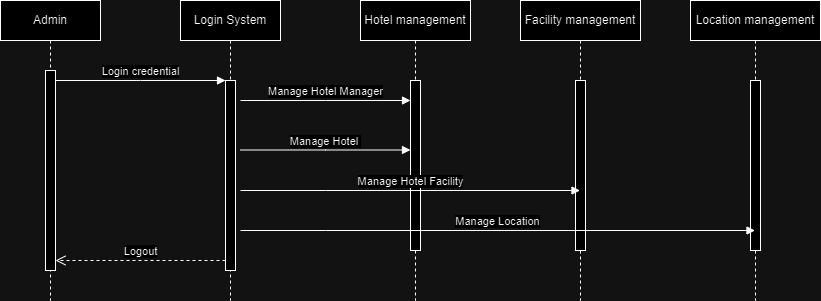

The diagram above was exported from draw.io. Its source (the exported page's mxGraphModel, read from the mxfile embedded in the PNG):
<mxGraphModel dx="787" dy="463" grid="1" gridSize="10" guides="1" tooltips="1" connect="1" arrows="1" fold="1" page="1" pageScale="1" pageWidth="850" pageHeight="1100" math="0" shadow="0">
  <root>
    <mxCell id="0" />
    <mxCell id="1" parent="0" />
    <mxCell id="aM9ryv3xv72pqoxQDRHE-1" value="Admin" style="shape=umlLifeline;perimeter=lifelinePerimeter;whiteSpace=wrap;html=1;container=0;dropTarget=0;collapsible=0;recursiveResize=0;outlineConnect=0;portConstraint=eastwest;newEdgeStyle={&quot;edgeStyle&quot;:&quot;elbowEdgeStyle&quot;,&quot;elbow&quot;:&quot;vertical&quot;,&quot;curved&quot;:0,&quot;rounded&quot;:0};" parent="1" vertex="1">
      <mxGeometry x="40" y="40" width="100" height="300" as="geometry" />
    </mxCell>
    <mxCell id="aM9ryv3xv72pqoxQDRHE-2" value="" style="html=1;points=[];perimeter=orthogonalPerimeter;outlineConnect=0;targetShapes=umlLifeline;portConstraint=eastwest;newEdgeStyle={&quot;edgeStyle&quot;:&quot;elbowEdgeStyle&quot;,&quot;elbow&quot;:&quot;vertical&quot;,&quot;curved&quot;:0,&quot;rounded&quot;:0};" parent="aM9ryv3xv72pqoxQDRHE-1" vertex="1">
      <mxGeometry x="45" y="70" width="10" height="200" as="geometry" />
    </mxCell>
    <mxCell id="aM9ryv3xv72pqoxQDRHE-4" value="" style="html=1;points=[];perimeter=orthogonalPerimeter;outlineConnect=0;targetShapes=umlLifeline;portConstraint=eastwest;newEdgeStyle={&quot;edgeStyle&quot;:&quot;elbowEdgeStyle&quot;,&quot;elbow&quot;:&quot;vertical&quot;,&quot;curved&quot;:0,&quot;rounded&quot;:0};" parent="aM9ryv3xv72pqoxQDRHE-1" vertex="1">
      <mxGeometry x="50" y="200" width="10" as="geometry" />
    </mxCell>
    <mxCell id="aM9ryv3xv72pqoxQDRHE-5" value="Login System" style="shape=umlLifeline;perimeter=lifelinePerimeter;whiteSpace=wrap;html=1;container=0;dropTarget=0;collapsible=0;recursiveResize=0;outlineConnect=0;portConstraint=eastwest;newEdgeStyle={&quot;edgeStyle&quot;:&quot;elbowEdgeStyle&quot;,&quot;elbow&quot;:&quot;vertical&quot;,&quot;curved&quot;:0,&quot;rounded&quot;:0};" parent="1" vertex="1">
      <mxGeometry x="220" y="40" width="100" height="300" as="geometry" />
    </mxCell>
    <mxCell id="aM9ryv3xv72pqoxQDRHE-6" value="" style="html=1;points=[];perimeter=orthogonalPerimeter;outlineConnect=0;targetShapes=umlLifeline;portConstraint=eastwest;newEdgeStyle={&quot;edgeStyle&quot;:&quot;elbowEdgeStyle&quot;,&quot;elbow&quot;:&quot;vertical&quot;,&quot;curved&quot;:0,&quot;rounded&quot;:0};" parent="aM9ryv3xv72pqoxQDRHE-5" vertex="1">
      <mxGeometry x="45" y="80" width="10" height="190" as="geometry" />
    </mxCell>
    <mxCell id="aM9ryv3xv72pqoxQDRHE-7" value="Login credential" style="html=1;verticalAlign=bottom;endArrow=block;edgeStyle=elbowEdgeStyle;elbow=vertical;curved=0;rounded=0;" parent="1" source="aM9ryv3xv72pqoxQDRHE-2" target="aM9ryv3xv72pqoxQDRHE-6" edge="1">
      <mxGeometry relative="1" as="geometry">
        <mxPoint x="195" y="130" as="sourcePoint" />
        <Array as="points">
          <mxPoint x="180" y="120" />
        </Array>
      </mxGeometry>
    </mxCell>
    <mxCell id="aM9ryv3xv72pqoxQDRHE-8" value="Logout" style="html=1;verticalAlign=bottom;endArrow=open;dashed=1;endSize=8;edgeStyle=elbowEdgeStyle;elbow=horizontal;curved=0;rounded=0;" parent="1" source="aM9ryv3xv72pqoxQDRHE-6" target="aM9ryv3xv72pqoxQDRHE-2" edge="1">
      <mxGeometry relative="1" as="geometry">
        <mxPoint x="195" y="205" as="targetPoint" />
        <Array as="points">
          <mxPoint x="200" y="300" />
          <mxPoint x="210" y="280" />
          <mxPoint x="190" y="190" />
        </Array>
      </mxGeometry>
    </mxCell>
    <mxCell id="XOMj5gsU_H0jCQdE_1nw-5" value="Hotel management" style="shape=umlLifeline;perimeter=lifelinePerimeter;whiteSpace=wrap;html=1;container=0;dropTarget=0;collapsible=0;recursiveResize=0;outlineConnect=0;portConstraint=eastwest;newEdgeStyle={&quot;edgeStyle&quot;:&quot;elbowEdgeStyle&quot;,&quot;elbow&quot;:&quot;vertical&quot;,&quot;curved&quot;:0,&quot;rounded&quot;:0};" vertex="1" parent="1">
      <mxGeometry x="400" y="40" width="110" height="300" as="geometry" />
    </mxCell>
    <mxCell id="XOMj5gsU_H0jCQdE_1nw-6" value="" style="html=1;points=[];perimeter=orthogonalPerimeter;outlineConnect=0;targetShapes=umlLifeline;portConstraint=eastwest;newEdgeStyle={&quot;edgeStyle&quot;:&quot;elbowEdgeStyle&quot;,&quot;elbow&quot;:&quot;vertical&quot;,&quot;curved&quot;:0,&quot;rounded&quot;:0};" vertex="1" parent="XOMj5gsU_H0jCQdE_1nw-5">
      <mxGeometry x="50" y="80" width="10" height="170" as="geometry" />
    </mxCell>
    <mxCell id="XOMj5gsU_H0jCQdE_1nw-7" value="Manage Hotel Manager" style="html=1;verticalAlign=bottom;endArrow=block;edgeStyle=elbowEdgeStyle;elbow=horizontal;curved=0;rounded=0;" edge="1" parent="1">
      <mxGeometry relative="1" as="geometry">
        <mxPoint x="280" y="140" as="sourcePoint" />
        <Array as="points">
          <mxPoint x="365" y="140" />
        </Array>
        <mxPoint x="450" y="140" as="targetPoint" />
        <mxPoint as="offset" />
      </mxGeometry>
    </mxCell>
    <mxCell id="XOMj5gsU_H0jCQdE_1nw-8" value="Facility management" style="shape=umlLifeline;perimeter=lifelinePerimeter;whiteSpace=wrap;html=1;container=0;dropTarget=0;collapsible=0;recursiveResize=0;outlineConnect=0;portConstraint=eastwest;newEdgeStyle={&quot;edgeStyle&quot;:&quot;elbowEdgeStyle&quot;,&quot;elbow&quot;:&quot;vertical&quot;,&quot;curved&quot;:0,&quot;rounded&quot;:0};" vertex="1" parent="1">
      <mxGeometry x="560" y="40" width="120" height="300" as="geometry" />
    </mxCell>
    <mxCell id="XOMj5gsU_H0jCQdE_1nw-9" value="" style="html=1;points=[];perimeter=orthogonalPerimeter;outlineConnect=0;targetShapes=umlLifeline;portConstraint=eastwest;newEdgeStyle={&quot;edgeStyle&quot;:&quot;elbowEdgeStyle&quot;,&quot;elbow&quot;:&quot;vertical&quot;,&quot;curved&quot;:0,&quot;rounded&quot;:0};" vertex="1" parent="XOMj5gsU_H0jCQdE_1nw-8">
      <mxGeometry x="55" y="80" width="10" height="170" as="geometry" />
    </mxCell>
    <mxCell id="XOMj5gsU_H0jCQdE_1nw-10" value="Manage Hotel Facility" style="html=1;verticalAlign=bottom;endArrow=block;edgeStyle=elbowEdgeStyle;elbow=horizontal;curved=0;rounded=0;" edge="1" parent="1">
      <mxGeometry relative="1" as="geometry">
        <mxPoint x="280" y="230" as="sourcePoint" />
        <Array as="points">
          <mxPoint x="365" y="230" />
        </Array>
        <mxPoint x="619.5" y="230" as="targetPoint" />
      </mxGeometry>
    </mxCell>
    <mxCell id="XOMj5gsU_H0jCQdE_1nw-12" value="Location management" style="shape=umlLifeline;perimeter=lifelinePerimeter;whiteSpace=wrap;html=1;container=0;dropTarget=0;collapsible=0;recursiveResize=0;outlineConnect=0;portConstraint=eastwest;newEdgeStyle={&quot;edgeStyle&quot;:&quot;elbowEdgeStyle&quot;,&quot;elbow&quot;:&quot;vertical&quot;,&quot;curved&quot;:0,&quot;rounded&quot;:0};" vertex="1" parent="1">
      <mxGeometry x="730" y="40" width="130" height="300" as="geometry" />
    </mxCell>
    <mxCell id="XOMj5gsU_H0jCQdE_1nw-13" value="" style="html=1;points=[];perimeter=orthogonalPerimeter;outlineConnect=0;targetShapes=umlLifeline;portConstraint=eastwest;newEdgeStyle={&quot;edgeStyle&quot;:&quot;elbowEdgeStyle&quot;,&quot;elbow&quot;:&quot;vertical&quot;,&quot;curved&quot;:0,&quot;rounded&quot;:0};" vertex="1" parent="XOMj5gsU_H0jCQdE_1nw-12">
      <mxGeometry x="60" y="80" width="10" height="170" as="geometry" />
    </mxCell>
    <mxCell id="XOMj5gsU_H0jCQdE_1nw-14" value="Manage Location" style="html=1;verticalAlign=bottom;endArrow=block;edgeStyle=elbowEdgeStyle;elbow=horizontal;curved=0;rounded=0;" edge="1" parent="1">
      <mxGeometry relative="1" as="geometry">
        <mxPoint x="280" y="270" as="sourcePoint" />
        <Array as="points">
          <mxPoint x="365" y="270" />
        </Array>
        <mxPoint x="794.5" y="270" as="targetPoint" />
      </mxGeometry>
    </mxCell>
    <mxCell id="XOMj5gsU_H0jCQdE_1nw-15" value="Manage Hotel&amp;nbsp;" style="html=1;verticalAlign=bottom;endArrow=block;edgeStyle=elbowEdgeStyle;elbow=horizontal;curved=0;rounded=0;" edge="1" parent="1">
      <mxGeometry relative="1" as="geometry">
        <mxPoint x="280" y="189.5" as="sourcePoint" />
        <Array as="points">
          <mxPoint x="365" y="189.5" />
        </Array>
        <mxPoint x="450" y="189.5" as="targetPoint" />
        <mxPoint as="offset" />
      </mxGeometry>
    </mxCell>
  </root>
</mxGraphModel>